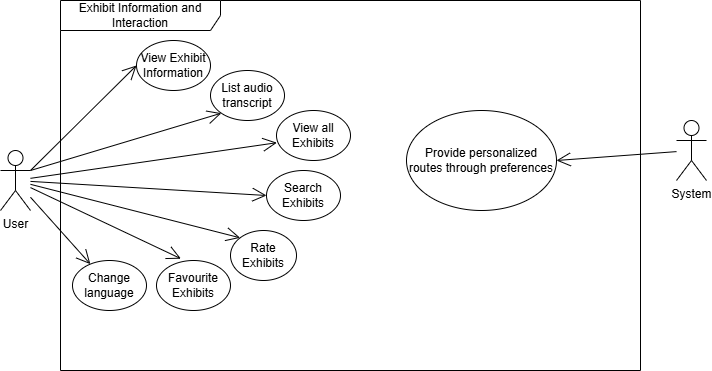

The diagram above was exported from draw.io. Its source (the exported page's mxGraphModel, read from the mxfile embedded in the PNG):
<mxGraphModel dx="1290" dy="557" grid="1" gridSize="10" guides="1" tooltips="1" connect="1" arrows="1" fold="1" page="1" pageScale="1" pageWidth="827" pageHeight="1169" math="0" shadow="0">
  <root>
    <mxCell id="0" />
    <mxCell id="1" parent="0" />
    <mxCell id="9S_UlMoYAAx8TZQhM4NM-1" value="Exhibit Information and Interaction" style="shape=umlFrame;whiteSpace=wrap;html=1;pointerEvents=0;recursiveResize=0;container=1;collapsible=0;width=160;" vertex="1" parent="1">
      <mxGeometry x="124" y="250" width="580" height="370" as="geometry" />
    </mxCell>
    <mxCell id="9S_UlMoYAAx8TZQhM4NM-12" value="Provide personalized routes through preferences" style="ellipse;whiteSpace=wrap;html=1;" vertex="1" parent="9S_UlMoYAAx8TZQhM4NM-1">
      <mxGeometry x="346" y="110" width="150" height="100" as="geometry" />
    </mxCell>
    <mxCell id="9S_UlMoYAAx8TZQhM4NM-14" value="User" style="shape=umlActor;verticalLabelPosition=bottom;verticalAlign=top;html=1;" vertex="1" parent="9S_UlMoYAAx8TZQhM4NM-1">
      <mxGeometry x="-60" y="150" width="30" height="60" as="geometry" />
    </mxCell>
    <mxCell id="9S_UlMoYAAx8TZQhM4NM-26" value="" style="endArrow=open;endFill=1;endSize=12;html=1;rounded=0;exitX=1;exitY=0.3333333333333333;exitDx=0;exitDy=0;exitPerimeter=0;entryX=0;entryY=0.5;entryDx=0;entryDy=0;" edge="1" parent="9S_UlMoYAAx8TZQhM4NM-1" source="9S_UlMoYAAx8TZQhM4NM-14" target="9S_UlMoYAAx8TZQhM4NM-32">
      <mxGeometry width="160" relative="1" as="geometry">
        <mxPoint x="10" y="230" as="sourcePoint" />
        <mxPoint x="89" y="92" as="targetPoint" />
      </mxGeometry>
    </mxCell>
    <mxCell id="9S_UlMoYAAx8TZQhM4NM-32" value="View Exhibit Information" style="ellipse;whiteSpace=wrap;html=1;" vertex="1" parent="9S_UlMoYAAx8TZQhM4NM-1">
      <mxGeometry x="76" y="40" width="74" height="50" as="geometry" />
    </mxCell>
    <mxCell id="9S_UlMoYAAx8TZQhM4NM-34" value="List audio transcript" style="ellipse;whiteSpace=wrap;html=1;" vertex="1" parent="9S_UlMoYAAx8TZQhM4NM-1">
      <mxGeometry x="150" y="70" width="74" height="50" as="geometry" />
    </mxCell>
    <mxCell id="9S_UlMoYAAx8TZQhM4NM-35" value="View all Exhibits" style="ellipse;whiteSpace=wrap;html=1;" vertex="1" parent="9S_UlMoYAAx8TZQhM4NM-1">
      <mxGeometry x="216" y="110" width="74" height="50" as="geometry" />
    </mxCell>
    <mxCell id="9S_UlMoYAAx8TZQhM4NM-37" value="Search Exhibits" style="ellipse;whiteSpace=wrap;html=1;" vertex="1" parent="9S_UlMoYAAx8TZQhM4NM-1">
      <mxGeometry x="206" y="170" width="74" height="50" as="geometry" />
    </mxCell>
    <mxCell id="9S_UlMoYAAx8TZQhM4NM-38" value="Rate Exhibits" style="ellipse;whiteSpace=wrap;html=1;" vertex="1" parent="9S_UlMoYAAx8TZQhM4NM-1">
      <mxGeometry x="170" y="230" width="66" height="50" as="geometry" />
    </mxCell>
    <mxCell id="9S_UlMoYAAx8TZQhM4NM-39" value="Favourite Exhibits" style="ellipse;whiteSpace=wrap;html=1;" vertex="1" parent="9S_UlMoYAAx8TZQhM4NM-1">
      <mxGeometry x="96" y="260" width="74" height="50" as="geometry" />
    </mxCell>
    <mxCell id="9S_UlMoYAAx8TZQhM4NM-40" value="Change language" style="ellipse;whiteSpace=wrap;html=1;" vertex="1" parent="9S_UlMoYAAx8TZQhM4NM-1">
      <mxGeometry x="12" y="260" width="74" height="50" as="geometry" />
    </mxCell>
    <mxCell id="9S_UlMoYAAx8TZQhM4NM-41" value="" style="endArrow=open;endFill=1;endSize=12;html=1;rounded=0;exitX=1;exitY=0.3333333333333333;exitDx=0;exitDy=0;exitPerimeter=0;entryX=0;entryY=1;entryDx=0;entryDy=0;" edge="1" parent="9S_UlMoYAAx8TZQhM4NM-1" source="9S_UlMoYAAx8TZQhM4NM-14" target="9S_UlMoYAAx8TZQhM4NM-34">
      <mxGeometry width="160" relative="1" as="geometry">
        <mxPoint x="-20" y="180" as="sourcePoint" />
        <mxPoint x="86" y="75" as="targetPoint" />
      </mxGeometry>
    </mxCell>
    <mxCell id="9S_UlMoYAAx8TZQhM4NM-42" value="" style="endArrow=open;endFill=1;endSize=12;html=1;rounded=0;entryX=0.005;entryY=0.644;entryDx=0;entryDy=0;entryPerimeter=0;" edge="1" parent="9S_UlMoYAAx8TZQhM4NM-1" source="9S_UlMoYAAx8TZQhM4NM-14" target="9S_UlMoYAAx8TZQhM4NM-35">
      <mxGeometry width="160" relative="1" as="geometry">
        <mxPoint x="-10" y="190" as="sourcePoint" />
        <mxPoint x="96" y="85" as="targetPoint" />
      </mxGeometry>
    </mxCell>
    <mxCell id="9S_UlMoYAAx8TZQhM4NM-43" value="" style="endArrow=open;endFill=1;endSize=12;html=1;rounded=0;entryX=0;entryY=0.5;entryDx=0;entryDy=0;" edge="1" parent="9S_UlMoYAAx8TZQhM4NM-1" source="9S_UlMoYAAx8TZQhM4NM-14" target="9S_UlMoYAAx8TZQhM4NM-37">
      <mxGeometry width="160" relative="1" as="geometry">
        <mxPoint y="200" as="sourcePoint" />
        <mxPoint x="106" y="95" as="targetPoint" />
      </mxGeometry>
    </mxCell>
    <mxCell id="9S_UlMoYAAx8TZQhM4NM-44" value="" style="endArrow=open;endFill=1;endSize=12;html=1;rounded=0;entryX=0;entryY=0;entryDx=0;entryDy=0;" edge="1" parent="9S_UlMoYAAx8TZQhM4NM-1" source="9S_UlMoYAAx8TZQhM4NM-14" target="9S_UlMoYAAx8TZQhM4NM-38">
      <mxGeometry width="160" relative="1" as="geometry">
        <mxPoint x="10" y="210" as="sourcePoint" />
        <mxPoint x="116" y="105" as="targetPoint" />
      </mxGeometry>
    </mxCell>
    <mxCell id="9S_UlMoYAAx8TZQhM4NM-45" value="" style="endArrow=open;endFill=1;endSize=12;html=1;rounded=0;" edge="1" parent="9S_UlMoYAAx8TZQhM4NM-1" source="9S_UlMoYAAx8TZQhM4NM-14" target="9S_UlMoYAAx8TZQhM4NM-40">
      <mxGeometry width="160" relative="1" as="geometry">
        <mxPoint x="20" y="220" as="sourcePoint" />
        <mxPoint x="126" y="115" as="targetPoint" />
      </mxGeometry>
    </mxCell>
    <mxCell id="9S_UlMoYAAx8TZQhM4NM-46" value="" style="endArrow=open;endFill=1;endSize=12;html=1;rounded=0;entryX=0.33;entryY=-0.036;entryDx=0;entryDy=0;entryPerimeter=0;" edge="1" parent="9S_UlMoYAAx8TZQhM4NM-1" source="9S_UlMoYAAx8TZQhM4NM-14" target="9S_UlMoYAAx8TZQhM4NM-39">
      <mxGeometry width="160" relative="1" as="geometry">
        <mxPoint x="30" y="230" as="sourcePoint" />
        <mxPoint x="136" y="125" as="targetPoint" />
      </mxGeometry>
    </mxCell>
    <mxCell id="9S_UlMoYAAx8TZQhM4NM-15" value="System" style="shape=umlActor;verticalLabelPosition=bottom;verticalAlign=top;html=1;" vertex="1" parent="1">
      <mxGeometry x="740" y="370" width="30" height="60" as="geometry" />
    </mxCell>
    <mxCell id="9S_UlMoYAAx8TZQhM4NM-18" value="" style="endArrow=open;endFill=1;endSize=12;html=1;rounded=0;entryX=1;entryY=0.5;entryDx=0;entryDy=0;" edge="1" parent="1" source="9S_UlMoYAAx8TZQhM4NM-15" target="9S_UlMoYAAx8TZQhM4NM-12">
      <mxGeometry width="160" relative="1" as="geometry">
        <mxPoint x="320" y="970" as="sourcePoint" />
        <mxPoint x="480" y="970" as="targetPoint" />
      </mxGeometry>
    </mxCell>
  </root>
</mxGraphModel>